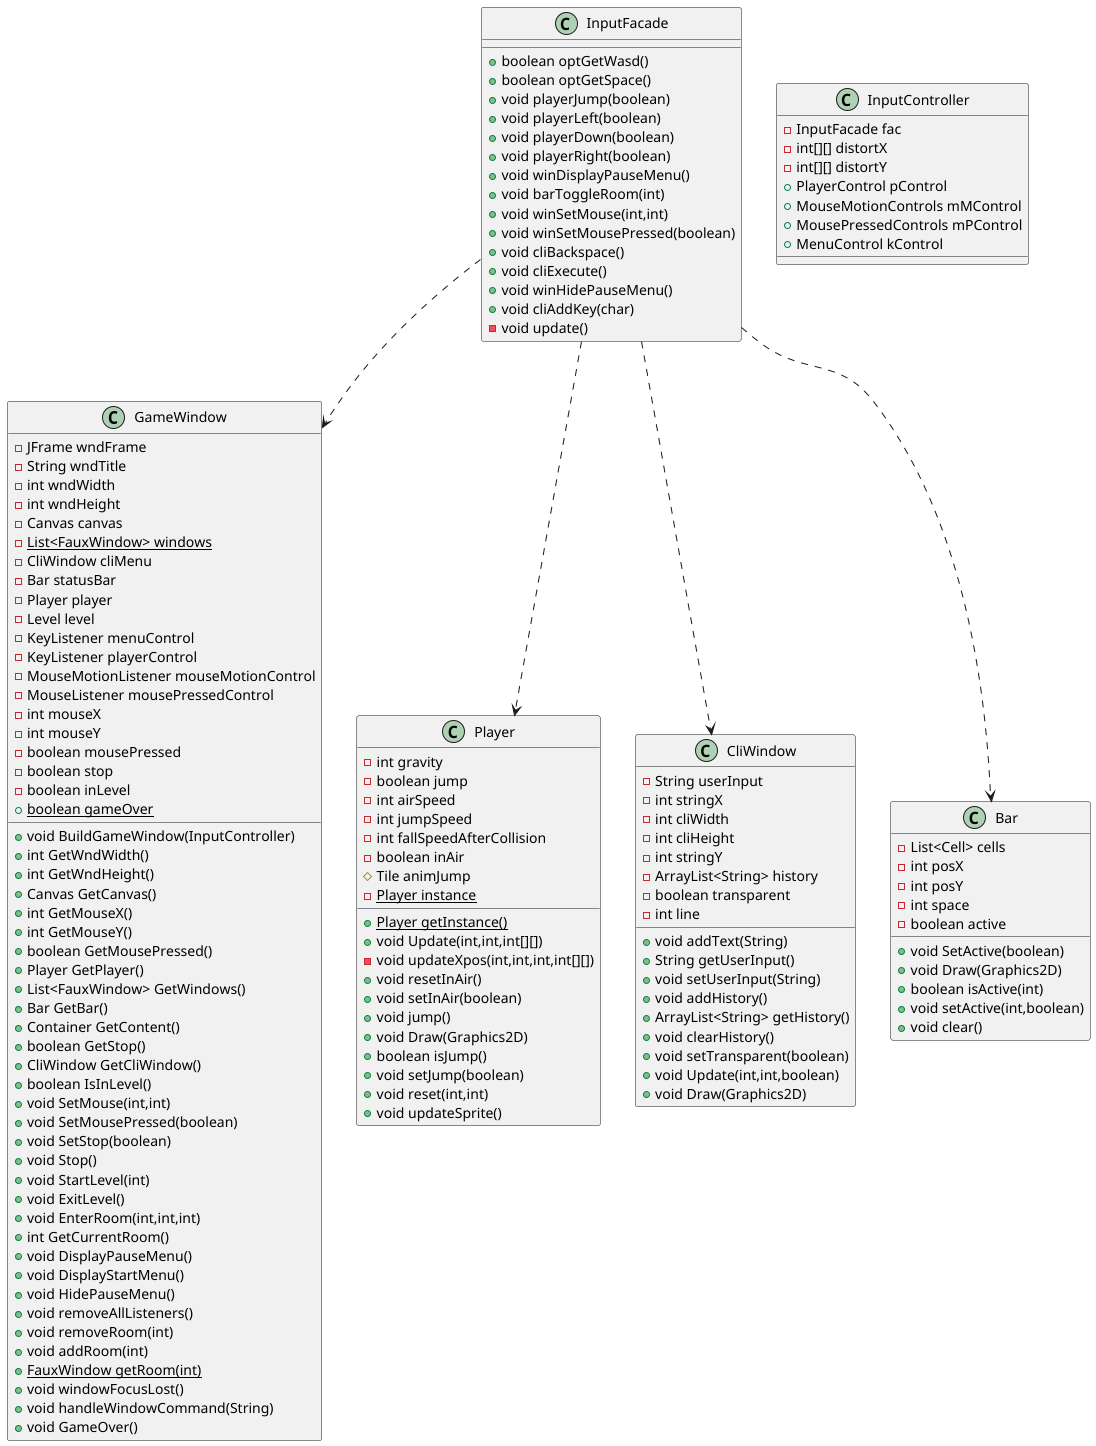

The diagram above was rendered by PlantUML. Its source (embedded in the PNG):
@startuml
class GameWindow {
- JFrame wndFrame
- String wndTitle
- int wndWidth
- int wndHeight
- Canvas canvas
- {static} List<FauxWindow> windows
- CliWindow cliMenu
- Bar statusBar
- Player player
- Level level
- KeyListener menuControl
- KeyListener playerControl
- MouseMotionListener mouseMotionControl
- MouseListener mousePressedControl
- int mouseX
- int mouseY
- boolean mousePressed
- boolean stop
- boolean inLevel
+ {static} boolean gameOver
+ void BuildGameWindow(InputController)
+ int GetWndWidth()
+ int GetWndHeight()
+ Canvas GetCanvas()
+ int GetMouseX()
+ int GetMouseY()
+ boolean GetMousePressed()
+ Player GetPlayer()
+ List<FauxWindow> GetWindows()
+ Bar GetBar()
+ Container GetContent()
+ boolean GetStop()
+ CliWindow GetCliWindow()
+ boolean IsInLevel()
+ void SetMouse(int,int)
+ void SetMousePressed(boolean)
+ void SetStop(boolean)
+ void Stop()
+ void StartLevel(int)
+ void ExitLevel()
+ void EnterRoom(int,int,int)
+ int GetCurrentRoom()
+ void DisplayPauseMenu()
+ void DisplayStartMenu()
+ void HidePauseMenu()
+ void removeAllListeners()
+ void removeRoom(int)
+ void addRoom(int)
+ {static} FauxWindow getRoom(int)
+ void windowFocusLost()
+ void handleWindowCommand(String)
+ void GameOver()
}


class Player {
- int gravity
- boolean jump
- int airSpeed
- int jumpSpeed
- int fallSpeedAfterCollision
- boolean inAir
# Tile animJump
- {static} Player instance
+ {static} Player getInstance()
+ void Update(int,int,int[][])
- void updateXpos(int,int,int,int[][])
+ void resetInAir()
+ void setInAir(boolean)
+ void jump()
+ void Draw(Graphics2D)
+ boolean isJump()
+ void setJump(boolean)
+ void reset(int,int)
+ void updateSprite()
}


class CliWindow {
- String userInput
- int stringX
- int cliWidth
- int cliHeight
- int stringY
- ArrayList<String> history
- boolean transparent
- int line
+ void addText(String)
+ String getUserInput()
+ void setUserInput(String)
+ void addHistory()
+ ArrayList<String> getHistory()
+ void clearHistory()
+ void setTransparent(boolean)
+ void Update(int,int,boolean)
+ void Draw(Graphics2D)
}


class InputFacade {
+ boolean optGetWasd()
+ boolean optGetSpace()
+ void playerJump(boolean)
+ void playerLeft(boolean)
+ void playerDown(boolean)
+ void playerRight(boolean)
+ void winDisplayPauseMenu()
+ void barToggleRoom(int)
+ void winSetMouse(int,int)
+ void winSetMousePressed(boolean)
+ void cliBackspace()
+ void cliExecute()
+ void winHidePauseMenu()
+ void cliAddKey(char)
- void update()
}


class InputController {
- InputFacade fac
- int[][] distortX
- int[][] distortY
+ PlayerControl pControl
+ MouseMotionControls mMControl
+ MousePressedControls mPControl
+ MenuControl kControl
}

class Bar {
- List<Cell> cells
- int posX
- int posY
- int space
- boolean active
+ void SetActive(boolean)
+ void Draw(Graphics2D)
+ boolean isActive(int)
+ void setActive(int,boolean)
+ void clear()
}

InputFacade ..> Player
InputFacade ..> GameWindow
InputFacade ..> Bar
InputFacade ..> CliWindow
@enduml